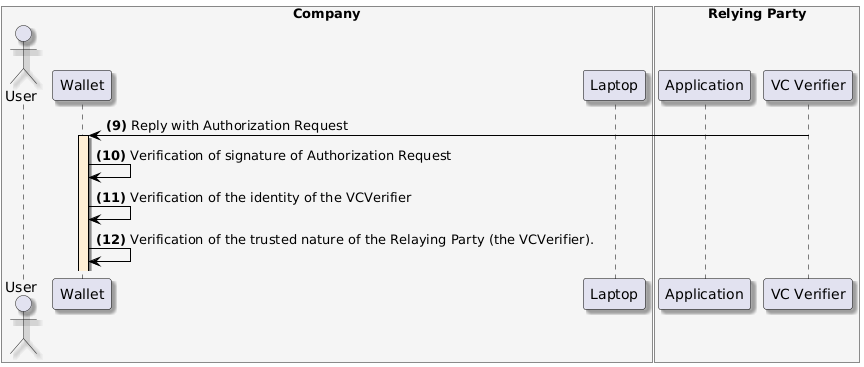

The diagram above was rendered by PlantUML. Its source (embedded in the PNG):
@startuml
skinparam shadowing true
skinparam ParticipantBorderColor black
skinparam arrowcolor black
skinparam SequenceLifeLineBorderColor black
skinparam SequenceLifeLineBackgroundColor PapayaWhip
box "Company" #WhiteSmoke
    actor "User" as user
    participant "Wallet" as mobile
    participant "Laptop" as browser
end box
box "Relying Party" #WhiteSmoke
    participant "Application" as portal
    participant "VC Verifier" as verifier
end box


verifier -> mobile --++: **(9)** Reply with Authorization Request

mobile -> mobile: **(10)** Verification of signature of Authorization Request
mobile -> mobile: **(11)** Verification of the identity of the VCVerifier
mobile -> mobile: **(12)** Verification of the trusted nature of the Relaying Party (the VCVerifier).
@enduml